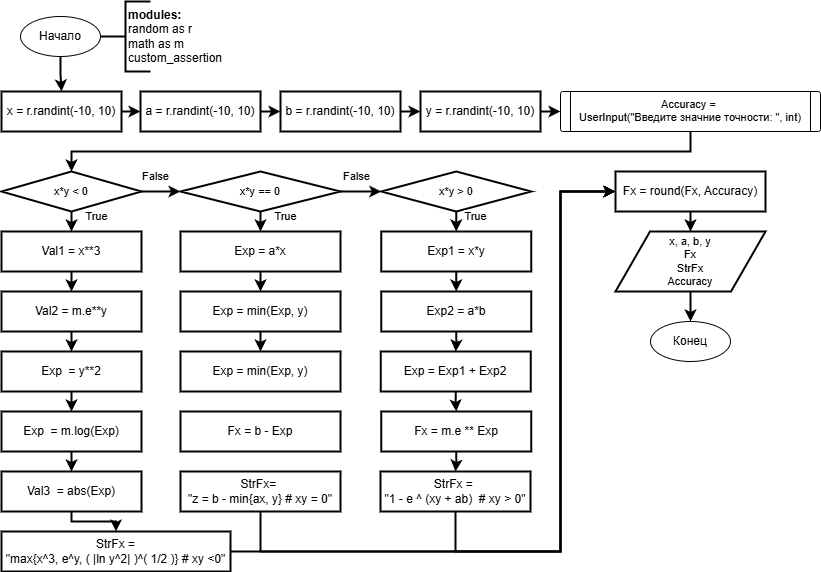

The diagram above was exported from draw.io. Its source (the exported page's mxGraphModel, read from the mxfile embedded in the PNG):
<mxGraphModel dx="513" dy="688" grid="1" gridSize="10" guides="1" tooltips="1" connect="1" arrows="1" fold="1" page="1" pageScale="1" pageWidth="827" pageHeight="583" math="0" shadow="0">
  <root>
    <mxCell id="0" />
    <mxCell id="1" parent="0" />
    <mxCell id="7" value="" style="group" vertex="1" connectable="0" parent="1">
      <mxGeometry x="20" y="10" width="226" height="70" as="geometry" />
    </mxCell>
    <mxCell id="2" value="Начало" style="ellipse;whiteSpace=wrap;html=1;" vertex="1" parent="7">
      <mxGeometry y="15" width="80" height="40" as="geometry" />
    </mxCell>
    <mxCell id="3" value="" style="strokeWidth=2;html=1;shape=mxgraph.flowchart.annotation_2;align=left;labelPosition=right;pointerEvents=1;" vertex="1" parent="7">
      <mxGeometry x="80" width="50" height="70" as="geometry" />
    </mxCell>
    <mxCell id="6" value="&lt;b&gt;modules:&lt;/b&gt;&lt;div&gt;random as r&lt;/div&gt;&lt;div&gt;math as m&lt;/div&gt;&lt;div&gt;custom_assertion&lt;/div&gt;" style="text;html=1;align=left;verticalAlign=middle;resizable=0;points=[];autosize=1;strokeColor=none;fillColor=none;labelBackgroundColor=default;" vertex="1" parent="7">
      <mxGeometry x="106" width="120" height="70" as="geometry" />
    </mxCell>
    <mxCell id="12" style="edgeStyle=orthogonalEdgeStyle;html=1;exitX=1;exitY=0.5;exitDx=0;exitDy=0;entryX=0;entryY=0.5;entryDx=0;entryDy=0;rounded=0;strokeColor=default;strokeWidth=2;align=center;verticalAlign=middle;fontFamily=Helvetica;fontSize=11;fontColor=default;labelBackgroundColor=default;endArrow=classic;" edge="1" parent="1" source="9" target="11">
      <mxGeometry relative="1" as="geometry" />
    </mxCell>
    <mxCell id="9" value="x = r.randint(-10, 10)" style="rounded=0;whiteSpace=wrap;html=1;absoluteArcSize=1;arcSize=14;strokeWidth=2;" vertex="1" parent="1">
      <mxGeometry x="1" y="100" width="120" height="40" as="geometry" />
    </mxCell>
    <mxCell id="10" style="edgeStyle=orthogonalEdgeStyle;html=1;exitX=0.5;exitY=1;exitDx=0;exitDy=0;entryX=0.5;entryY=0;entryDx=0;entryDy=0;strokeWidth=2;rounded=0;strokeColor=default;align=center;verticalAlign=middle;fontFamily=Helvetica;fontSize=11;fontColor=default;labelBackgroundColor=default;endArrow=classic;" edge="1" parent="1" source="2" target="9">
      <mxGeometry relative="1" as="geometry" />
    </mxCell>
    <mxCell id="14" style="edgeStyle=orthogonalEdgeStyle;shape=connector;rounded=0;html=1;exitX=1;exitY=0.5;exitDx=0;exitDy=0;entryX=0;entryY=0.5;entryDx=0;entryDy=0;strokeColor=default;strokeWidth=2;align=center;verticalAlign=middle;fontFamily=Helvetica;fontSize=11;fontColor=default;labelBackgroundColor=default;endArrow=classic;" edge="1" parent="1" source="11" target="13">
      <mxGeometry relative="1" as="geometry" />
    </mxCell>
    <mxCell id="11" value="a = r.randint(-10, 10)" style="rounded=0;whiteSpace=wrap;html=1;absoluteArcSize=1;arcSize=14;strokeWidth=2;" vertex="1" parent="1">
      <mxGeometry x="140" y="100" width="120" height="40" as="geometry" />
    </mxCell>
    <mxCell id="16" style="edgeStyle=orthogonalEdgeStyle;shape=connector;rounded=0;html=1;exitX=1;exitY=0.5;exitDx=0;exitDy=0;entryX=0;entryY=0.5;entryDx=0;entryDy=0;strokeColor=default;strokeWidth=2;align=center;verticalAlign=middle;fontFamily=Helvetica;fontSize=11;fontColor=default;labelBackgroundColor=default;endArrow=classic;" edge="1" parent="1" source="13" target="15">
      <mxGeometry relative="1" as="geometry" />
    </mxCell>
    <mxCell id="13" value="b = r.randint(-10, 10)" style="rounded=0;whiteSpace=wrap;html=1;absoluteArcSize=1;arcSize=14;strokeWidth=2;" vertex="1" parent="1">
      <mxGeometry x="280" y="100" width="120" height="40" as="geometry" />
    </mxCell>
    <mxCell id="18" style="edgeStyle=orthogonalEdgeStyle;shape=connector;rounded=0;html=1;exitX=1;exitY=0.5;exitDx=0;exitDy=0;entryX=0;entryY=0.5;entryDx=0;entryDy=0;strokeColor=default;strokeWidth=2;align=center;verticalAlign=middle;fontFamily=Helvetica;fontSize=11;fontColor=default;labelBackgroundColor=default;endArrow=classic;" edge="1" parent="1" source="15" target="17">
      <mxGeometry relative="1" as="geometry" />
    </mxCell>
    <mxCell id="15" value="y = r.randint(-10, 10)" style="rounded=0;whiteSpace=wrap;html=1;absoluteArcSize=1;arcSize=14;strokeWidth=2;" vertex="1" parent="1">
      <mxGeometry x="420" y="100" width="120" height="40" as="geometry" />
    </mxCell>
    <mxCell id="17" value="Accuracy =&amp;nbsp;&lt;div&gt;UserInput(&quot;Введите значние точности: &quot;, int)&lt;/div&gt;" style="verticalLabelPosition=bottom;verticalAlign=top;html=1;shape=process;whiteSpace=wrap;rounded=1;size=0.038461538461538464;arcSize=6;fontFamily=Helvetica;fontSize=11;fontColor=default;labelBackgroundColor=default;spacingTop=-40;" vertex="1" parent="1">
      <mxGeometry x="560" y="100" width="260" height="40" as="geometry" />
    </mxCell>
    <mxCell id="24" style="edgeStyle=orthogonalEdgeStyle;shape=connector;rounded=0;html=1;exitX=0.5;exitY=1;exitDx=0;exitDy=0;exitPerimeter=0;entryX=0.5;entryY=0;entryDx=0;entryDy=0;strokeColor=default;strokeWidth=2;align=center;verticalAlign=middle;fontFamily=Helvetica;fontSize=11;fontColor=default;labelBackgroundColor=default;endArrow=classic;" edge="1" parent="1" source="19" target="21">
      <mxGeometry relative="1" as="geometry" />
    </mxCell>
    <mxCell id="19" value="x*y &amp;gt; 0" style="strokeWidth=2;html=1;shape=mxgraph.flowchart.decision;whiteSpace=wrap;fontFamily=Helvetica;fontSize=11;fontColor=default;labelBackgroundColor=default;" vertex="1" parent="1">
      <mxGeometry x="380.75" y="180" width="150" height="40" as="geometry" />
    </mxCell>
    <mxCell id="25" style="edgeStyle=orthogonalEdgeStyle;shape=connector;rounded=0;html=1;exitX=0.5;exitY=1;exitDx=0;exitDy=0;entryX=0.5;entryY=0;entryDx=0;entryDy=0;strokeColor=default;strokeWidth=2;align=center;verticalAlign=middle;fontFamily=Helvetica;fontSize=11;fontColor=default;labelBackgroundColor=default;endArrow=classic;" edge="1" parent="1" source="21" target="22">
      <mxGeometry relative="1" as="geometry" />
    </mxCell>
    <mxCell id="21" value="Exp1 = x*y" style="rounded=0;whiteSpace=wrap;html=1;absoluteArcSize=1;arcSize=14;strokeWidth=2;" vertex="1" parent="1">
      <mxGeometry x="380.75" y="240" width="150" height="40" as="geometry" />
    </mxCell>
    <mxCell id="26" style="edgeStyle=orthogonalEdgeStyle;shape=connector;rounded=0;html=1;exitX=0.5;exitY=1;exitDx=0;exitDy=0;entryX=0.5;entryY=0;entryDx=0;entryDy=0;strokeColor=default;strokeWidth=2;align=center;verticalAlign=middle;fontFamily=Helvetica;fontSize=11;fontColor=default;labelBackgroundColor=default;endArrow=classic;" edge="1" parent="1" source="22" target="23">
      <mxGeometry relative="1" as="geometry" />
    </mxCell>
    <mxCell id="22" value="Exp2 = a*b" style="rounded=0;whiteSpace=wrap;html=1;absoluteArcSize=1;arcSize=14;strokeWidth=2;" vertex="1" parent="1">
      <mxGeometry x="380.75" y="300" width="150" height="40" as="geometry" />
    </mxCell>
    <mxCell id="28" style="edgeStyle=orthogonalEdgeStyle;shape=connector;rounded=0;html=1;exitX=0.5;exitY=1;exitDx=0;exitDy=0;entryX=0.5;entryY=0;entryDx=0;entryDy=0;strokeColor=default;strokeWidth=2;align=center;verticalAlign=middle;fontFamily=Helvetica;fontSize=11;fontColor=default;labelBackgroundColor=default;endArrow=classic;" edge="1" parent="1" source="23" target="27">
      <mxGeometry relative="1" as="geometry" />
    </mxCell>
    <mxCell id="23" value="Exp = Exp1 + Exp2" style="rounded=0;whiteSpace=wrap;html=1;absoluteArcSize=1;arcSize=14;strokeWidth=2;" vertex="1" parent="1">
      <mxGeometry x="380.25" y="360" width="150" height="40" as="geometry" />
    </mxCell>
    <mxCell id="49" style="edgeStyle=orthogonalEdgeStyle;shape=connector;rounded=0;html=1;exitX=0.5;exitY=1;exitDx=0;exitDy=0;entryX=0.5;entryY=0;entryDx=0;entryDy=0;strokeColor=default;strokeWidth=2;align=center;verticalAlign=middle;fontFamily=Helvetica;fontSize=11;fontColor=default;labelBackgroundColor=default;endArrow=classic;" edge="1" parent="1" source="27" target="29">
      <mxGeometry relative="1" as="geometry" />
    </mxCell>
    <mxCell id="27" value="Fx = m.e ** Exp" style="rounded=0;whiteSpace=wrap;html=1;absoluteArcSize=1;arcSize=14;strokeWidth=2;" vertex="1" parent="1">
      <mxGeometry x="380.75" y="420" width="150" height="40" as="geometry" />
    </mxCell>
    <mxCell id="81" style="edgeStyle=orthogonalEdgeStyle;shape=connector;rounded=0;html=1;exitX=0.5;exitY=1;exitDx=0;exitDy=0;entryX=0;entryY=0.5;entryDx=0;entryDy=0;strokeColor=default;strokeWidth=2;align=center;verticalAlign=middle;fontFamily=Helvetica;fontSize=11;fontColor=default;labelBackgroundColor=default;endArrow=classic;" edge="1" parent="1" source="29" target="78">
      <mxGeometry relative="1" as="geometry">
        <Array as="points">
          <mxPoint x="455" y="560" />
          <mxPoint x="560" y="560" />
          <mxPoint x="560" y="200" />
        </Array>
      </mxGeometry>
    </mxCell>
    <mxCell id="29" value="StrFx =&amp;nbsp;&lt;div&gt;&quot;1 - e ^ (xy + ab)&amp;nbsp; # xy &amp;gt; 0&quot;&lt;/div&gt;" style="rounded=0;whiteSpace=wrap;html=1;absoluteArcSize=1;arcSize=14;strokeWidth=2;" vertex="1" parent="1">
      <mxGeometry x="380" y="480" width="150" height="40" as="geometry" />
    </mxCell>
    <mxCell id="30" value="True" style="text;html=1;align=center;verticalAlign=middle;resizable=0;points=[];autosize=1;strokeColor=none;fillColor=none;fontFamily=Helvetica;fontSize=11;fontColor=default;labelBackgroundColor=default;" vertex="1" parent="1">
      <mxGeometry x="71" y="210" width="50" height="30" as="geometry" />
    </mxCell>
    <mxCell id="40" style="edgeStyle=orthogonalEdgeStyle;shape=connector;rounded=0;html=1;exitX=0.5;exitY=1;exitDx=0;exitDy=0;exitPerimeter=0;entryX=0.5;entryY=0;entryDx=0;entryDy=0;strokeColor=default;strokeWidth=2;align=center;verticalAlign=middle;fontFamily=Helvetica;fontSize=11;fontColor=default;labelBackgroundColor=default;endArrow=classic;" edge="1" parent="1" source="31" target="39">
      <mxGeometry relative="1" as="geometry" />
    </mxCell>
    <mxCell id="31" value="x*y == 0" style="strokeWidth=2;html=1;shape=mxgraph.flowchart.decision;whiteSpace=wrap;fontFamily=Helvetica;fontSize=11;fontColor=default;labelBackgroundColor=default;" vertex="1" parent="1">
      <mxGeometry x="180" y="180" width="160" height="40" as="geometry" />
    </mxCell>
    <mxCell id="62" style="edgeStyle=orthogonalEdgeStyle;shape=connector;rounded=0;html=1;exitX=0.5;exitY=1;exitDx=0;exitDy=0;exitPerimeter=0;entryX=0.5;entryY=0;entryDx=0;entryDy=0;strokeColor=default;strokeWidth=2;align=center;verticalAlign=middle;fontFamily=Helvetica;fontSize=11;fontColor=default;labelBackgroundColor=default;endArrow=classic;" edge="1" parent="1" source="32" target="52">
      <mxGeometry relative="1" as="geometry" />
    </mxCell>
    <mxCell id="32" value="x*y &amp;lt; 0" style="strokeWidth=2;html=1;shape=mxgraph.flowchart.decision;whiteSpace=wrap;fontFamily=Helvetica;fontSize=11;fontColor=default;labelBackgroundColor=default;" vertex="1" parent="1">
      <mxGeometry x="1" y="180" width="140" height="40" as="geometry" />
    </mxCell>
    <mxCell id="42" style="edgeStyle=orthogonalEdgeStyle;shape=connector;rounded=0;html=1;exitX=0.5;exitY=1;exitDx=0;exitDy=0;entryX=0.5;entryY=0;entryDx=0;entryDy=0;strokeColor=default;strokeWidth=2;align=center;verticalAlign=middle;fontFamily=Helvetica;fontSize=11;fontColor=default;labelBackgroundColor=default;endArrow=classic;" edge="1" parent="1" source="39" target="41">
      <mxGeometry relative="1" as="geometry" />
    </mxCell>
    <mxCell id="39" value="Exp = a*x" style="rounded=0;whiteSpace=wrap;html=1;absoluteArcSize=1;arcSize=14;strokeWidth=2;" vertex="1" parent="1">
      <mxGeometry x="180" y="240" width="160" height="40" as="geometry" />
    </mxCell>
    <mxCell id="47" style="edgeStyle=orthogonalEdgeStyle;shape=connector;rounded=0;html=1;exitX=0.5;exitY=1;exitDx=0;exitDy=0;entryX=0.5;entryY=0;entryDx=0;entryDy=0;strokeColor=default;strokeWidth=2;align=center;verticalAlign=middle;fontFamily=Helvetica;fontSize=11;fontColor=default;labelBackgroundColor=default;endArrow=classic;" edge="1" parent="1" source="41" target="46">
      <mxGeometry relative="1" as="geometry" />
    </mxCell>
    <mxCell id="41" value="Exp = min(Exp, y)" style="rounded=0;whiteSpace=wrap;html=1;absoluteArcSize=1;arcSize=14;strokeWidth=2;" vertex="1" parent="1">
      <mxGeometry x="180" y="300" width="160" height="40" as="geometry" />
    </mxCell>
    <mxCell id="45" value="True" style="text;html=1;align=center;verticalAlign=middle;resizable=0;points=[];autosize=1;strokeColor=none;fillColor=none;fontFamily=Helvetica;fontSize=11;fontColor=default;labelBackgroundColor=default;" vertex="1" parent="1">
      <mxGeometry x="260" y="210" width="50" height="30" as="geometry" />
    </mxCell>
    <mxCell id="46" value="Exp = min(Exp, y)" style="rounded=0;whiteSpace=wrap;html=1;absoluteArcSize=1;arcSize=14;strokeWidth=2;" vertex="1" parent="1">
      <mxGeometry x="180" y="360" width="160" height="40" as="geometry" />
    </mxCell>
    <mxCell id="48" value="Fx = b - Exp" style="rounded=0;whiteSpace=wrap;html=1;absoluteArcSize=1;arcSize=14;strokeWidth=2;" vertex="1" parent="1">
      <mxGeometry x="180" y="420" width="160" height="40" as="geometry" />
    </mxCell>
    <mxCell id="79" style="edgeStyle=orthogonalEdgeStyle;shape=connector;rounded=0;html=1;exitX=1;exitY=0.5;exitDx=0;exitDy=0;entryX=0;entryY=0.5;entryDx=0;entryDy=0;strokeColor=default;strokeWidth=2;align=center;verticalAlign=middle;fontFamily=Helvetica;fontSize=11;fontColor=default;labelBackgroundColor=default;endArrow=classic;" edge="1" parent="1" source="51" target="78">
      <mxGeometry relative="1" as="geometry">
        <Array as="points">
          <mxPoint x="560" y="560" />
          <mxPoint x="560" y="200" />
        </Array>
      </mxGeometry>
    </mxCell>
    <mxCell id="51" value="StrFx =&lt;div&gt;&quot;max{x^3, e^y, ( |ln y^2| )^( 1/2 )} # xy &amp;lt;0&quot;&lt;/div&gt;" style="rounded=0;whiteSpace=wrap;html=1;absoluteArcSize=1;arcSize=14;strokeWidth=2;" vertex="1" parent="1">
      <mxGeometry x="1" y="540" width="229" height="40" as="geometry" />
    </mxCell>
    <mxCell id="58" style="edgeStyle=orthogonalEdgeStyle;shape=connector;rounded=0;html=1;exitX=0.5;exitY=1;exitDx=0;exitDy=0;entryX=0.5;entryY=0;entryDx=0;entryDy=0;strokeColor=default;strokeWidth=2;align=center;verticalAlign=middle;fontFamily=Helvetica;fontSize=11;fontColor=default;labelBackgroundColor=default;endArrow=classic;" edge="1" parent="1" source="52" target="53">
      <mxGeometry relative="1" as="geometry" />
    </mxCell>
    <mxCell id="52" value="Val1 = x**3" style="rounded=0;whiteSpace=wrap;html=1;absoluteArcSize=1;arcSize=14;strokeWidth=2;" vertex="1" parent="1">
      <mxGeometry x="1" y="240" width="140" height="40" as="geometry" />
    </mxCell>
    <mxCell id="59" style="edgeStyle=orthogonalEdgeStyle;shape=connector;rounded=0;html=1;exitX=0.5;exitY=1;exitDx=0;exitDy=0;entryX=0.5;entryY=0;entryDx=0;entryDy=0;strokeColor=default;strokeWidth=2;align=center;verticalAlign=middle;fontFamily=Helvetica;fontSize=11;fontColor=default;labelBackgroundColor=default;endArrow=classic;" edge="1" parent="1" source="53" target="55">
      <mxGeometry relative="1" as="geometry" />
    </mxCell>
    <mxCell id="53" value="Val2 = m.e**y" style="rounded=0;whiteSpace=wrap;html=1;absoluteArcSize=1;arcSize=14;strokeWidth=2;" vertex="1" parent="1">
      <mxGeometry x="1" y="300" width="140" height="40" as="geometry" />
    </mxCell>
    <mxCell id="60" style="edgeStyle=orthogonalEdgeStyle;shape=connector;rounded=0;html=1;exitX=0.5;exitY=1;exitDx=0;exitDy=0;entryX=0.5;entryY=0;entryDx=0;entryDy=0;strokeColor=default;strokeWidth=2;align=center;verticalAlign=middle;fontFamily=Helvetica;fontSize=11;fontColor=default;labelBackgroundColor=default;endArrow=classic;" edge="1" parent="1" source="55" target="56">
      <mxGeometry relative="1" as="geometry" />
    </mxCell>
    <mxCell id="55" value="Exp&amp;nbsp; = y**2" style="rounded=0;whiteSpace=wrap;html=1;absoluteArcSize=1;arcSize=14;strokeWidth=2;" vertex="1" parent="1">
      <mxGeometry x="1" y="360" width="140" height="40" as="geometry" />
    </mxCell>
    <mxCell id="61" style="edgeStyle=orthogonalEdgeStyle;shape=connector;rounded=0;html=1;exitX=0.5;exitY=1;exitDx=0;exitDy=0;entryX=0.5;entryY=0;entryDx=0;entryDy=0;strokeColor=default;strokeWidth=2;align=center;verticalAlign=middle;fontFamily=Helvetica;fontSize=11;fontColor=default;labelBackgroundColor=default;endArrow=classic;" edge="1" parent="1" source="56" target="57">
      <mxGeometry relative="1" as="geometry" />
    </mxCell>
    <mxCell id="56" value="Exp&amp;nbsp; = m.log(Exp)" style="rounded=0;whiteSpace=wrap;html=1;absoluteArcSize=1;arcSize=14;strokeWidth=2;" vertex="1" parent="1">
      <mxGeometry x="1" y="420" width="140" height="40" as="geometry" />
    </mxCell>
    <mxCell id="72" style="edgeStyle=orthogonalEdgeStyle;shape=connector;rounded=0;html=1;exitX=0.5;exitY=1;exitDx=0;exitDy=0;entryX=0.5;entryY=0;entryDx=0;entryDy=0;strokeColor=default;strokeWidth=2;align=center;verticalAlign=middle;fontFamily=Helvetica;fontSize=11;fontColor=default;labelBackgroundColor=default;endArrow=classic;" edge="1" parent="1" source="57" target="51">
      <mxGeometry relative="1" as="geometry" />
    </mxCell>
    <mxCell id="57" value="Val3&amp;nbsp; = abs(Exp)" style="rounded=0;whiteSpace=wrap;html=1;absoluteArcSize=1;arcSize=14;strokeWidth=2;" vertex="1" parent="1">
      <mxGeometry x="1" y="480" width="140" height="40" as="geometry" />
    </mxCell>
    <mxCell id="80" style="edgeStyle=orthogonalEdgeStyle;shape=connector;rounded=0;html=1;exitX=0.5;exitY=1;exitDx=0;exitDy=0;entryX=0;entryY=0.5;entryDx=0;entryDy=0;strokeColor=default;strokeWidth=2;align=center;verticalAlign=middle;fontFamily=Helvetica;fontSize=11;fontColor=default;labelBackgroundColor=default;endArrow=classic;" edge="1" parent="1" source="64" target="78">
      <mxGeometry relative="1" as="geometry">
        <Array as="points">
          <mxPoint x="260" y="560" />
          <mxPoint x="560" y="560" />
          <mxPoint x="560" y="200" />
        </Array>
      </mxGeometry>
    </mxCell>
    <mxCell id="64" value="&lt;font style=&quot;color: light-dark(rgb(0, 0, 0), rgb(255, 255, 255));&quot;&gt;StrFx=&amp;nbsp;&lt;/font&gt;&lt;div&gt;&lt;span style=&quot;background-color: transparent; color: rgb(192, 192, 192);&quot;&gt;&lt;font style=&quot;color: light-dark(rgb(0, 0, 0), rgb(255, 255, 255));&quot;&gt;&amp;nbsp;&quot;z = b - min{ax, y} # xy = 0&quot;&amp;nbsp;&lt;/font&gt;&lt;/span&gt;&lt;/div&gt;" style="rounded=0;whiteSpace=wrap;html=1;absoluteArcSize=1;arcSize=14;strokeWidth=2;" vertex="1" parent="1">
      <mxGeometry x="180" y="480" width="160" height="40" as="geometry" />
    </mxCell>
    <mxCell id="67" style="edgeStyle=orthogonalEdgeStyle;shape=connector;rounded=0;html=1;exitX=0.5;exitY=1;exitDx=0;exitDy=0;entryX=0.5;entryY=0;entryDx=0;entryDy=0;entryPerimeter=0;strokeColor=default;strokeWidth=2;align=center;verticalAlign=middle;fontFamily=Helvetica;fontSize=11;fontColor=default;labelBackgroundColor=default;endArrow=classic;" edge="1" parent="1" source="17" target="32">
      <mxGeometry relative="1" as="geometry" />
    </mxCell>
    <mxCell id="68" style="edgeStyle=orthogonalEdgeStyle;shape=connector;rounded=0;html=1;exitX=1;exitY=0.5;exitDx=0;exitDy=0;exitPerimeter=0;entryX=0;entryY=0.5;entryDx=0;entryDy=0;entryPerimeter=0;strokeColor=default;strokeWidth=2;align=center;verticalAlign=middle;fontFamily=Helvetica;fontSize=11;fontColor=default;labelBackgroundColor=default;endArrow=classic;" edge="1" parent="1" source="32" target="31">
      <mxGeometry relative="1" as="geometry" />
    </mxCell>
    <mxCell id="69" value="False" style="text;html=1;align=center;verticalAlign=middle;resizable=0;points=[];autosize=1;strokeColor=none;fillColor=none;fontFamily=Helvetica;fontSize=11;fontColor=default;labelBackgroundColor=default;" vertex="1" parent="1">
      <mxGeometry x="130" y="170" width="50" height="30" as="geometry" />
    </mxCell>
    <mxCell id="70" style="edgeStyle=orthogonalEdgeStyle;shape=connector;rounded=0;html=1;exitX=1;exitY=0.5;exitDx=0;exitDy=0;exitPerimeter=0;entryX=0;entryY=0.5;entryDx=0;entryDy=0;entryPerimeter=0;strokeColor=default;strokeWidth=2;align=center;verticalAlign=middle;fontFamily=Helvetica;fontSize=11;fontColor=default;labelBackgroundColor=default;endArrow=classic;" edge="1" parent="1" source="31" target="19">
      <mxGeometry relative="1" as="geometry" />
    </mxCell>
    <mxCell id="71" value="False" style="text;html=1;align=center;verticalAlign=middle;resizable=0;points=[];autosize=1;strokeColor=none;fillColor=none;fontFamily=Helvetica;fontSize=11;fontColor=default;labelBackgroundColor=default;" vertex="1" parent="1">
      <mxGeometry x="330.75" y="170" width="50" height="30" as="geometry" />
    </mxCell>
    <mxCell id="84" style="edgeStyle=orthogonalEdgeStyle;shape=connector;rounded=0;html=1;exitX=0.5;exitY=1;exitDx=0;exitDy=0;entryX=0.5;entryY=0;entryDx=0;entryDy=0;strokeColor=default;strokeWidth=2;align=center;verticalAlign=middle;fontFamily=Helvetica;fontSize=11;fontColor=default;labelBackgroundColor=default;endArrow=classic;" edge="1" parent="1" source="76" target="83">
      <mxGeometry relative="1" as="geometry" />
    </mxCell>
    <mxCell id="76" value="x, a, b, y&lt;div&gt;Fx&lt;/div&gt;&lt;div&gt;StrFx&lt;/div&gt;&lt;div&gt;Accuracy&lt;/div&gt;" style="shape=parallelogram;html=1;strokeWidth=2;perimeter=parallelogramPerimeter;whiteSpace=wrap;rounded=0;arcSize=12;size=0.23;fontFamily=Helvetica;fontSize=11;fontColor=default;labelBackgroundColor=default;" vertex="1" parent="1">
      <mxGeometry x="615" y="240" width="150" height="60" as="geometry" />
    </mxCell>
    <mxCell id="82" style="edgeStyle=orthogonalEdgeStyle;shape=connector;rounded=0;html=1;exitX=0.5;exitY=1;exitDx=0;exitDy=0;entryX=0.5;entryY=0;entryDx=0;entryDy=0;strokeColor=default;strokeWidth=2;align=center;verticalAlign=middle;fontFamily=Helvetica;fontSize=11;fontColor=default;labelBackgroundColor=default;endArrow=classic;" edge="1" parent="1" source="78" target="76">
      <mxGeometry relative="1" as="geometry" />
    </mxCell>
    <mxCell id="78" value="Fx = round(Fx, Accuracy)" style="rounded=0;whiteSpace=wrap;html=1;absoluteArcSize=1;arcSize=14;strokeWidth=2;" vertex="1" parent="1">
      <mxGeometry x="615" y="180" width="150" height="40" as="geometry" />
    </mxCell>
    <mxCell id="83" value="Конец" style="ellipse;whiteSpace=wrap;html=1;" vertex="1" parent="1">
      <mxGeometry x="650" y="330" width="80" height="40" as="geometry" />
    </mxCell>
    <mxCell id="85" value="True" style="text;html=1;align=center;verticalAlign=middle;resizable=0;points=[];autosize=1;strokeColor=none;fillColor=none;fontFamily=Helvetica;fontSize=11;fontColor=default;labelBackgroundColor=default;" vertex="1" parent="1">
      <mxGeometry x="450" y="210" width="50" height="30" as="geometry" />
    </mxCell>
  </root>
</mxGraphModel>